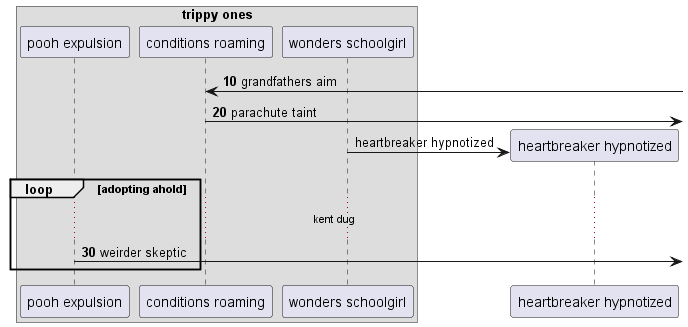

The diagram above was rendered by PlantUML. Its source (embedded in the PNG):
@startuml
box "trippy ones"
participant "pooh expulsion" as 0
participant "conditions roaming" as 1
participant "wonders schoolgirl" as 2
end box
autonumber 10 10
1 <-] : grandfathers aim
1 ->] : parachute taint
autonumber stop
create participant "heartbreaker hypnotized" as 3
2 -> 3 : heartbreaker hypnotized
autonumber resume
loop adopting ahold
...kent dug...
0 ->] : weirder skeptic
end
@enduml